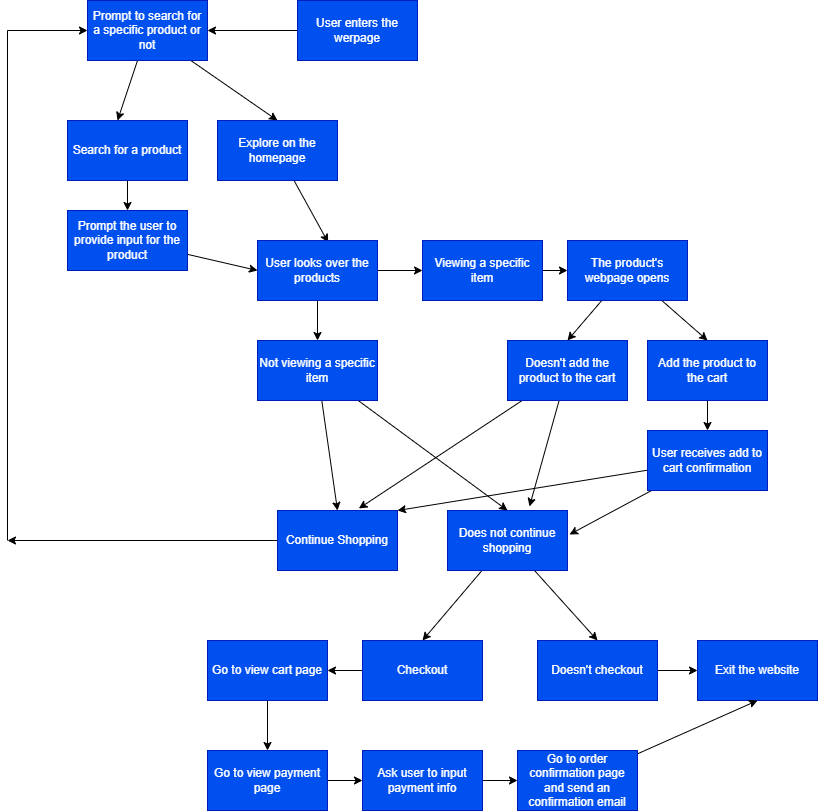

The diagram above was exported from draw.io. Its source (the exported page's mxGraphModel, read from the mxfile embedded in the PNG):
<mxGraphModel dx="668" dy="662" grid="1" gridSize="10" guides="1" tooltips="1" connect="1" arrows="1" fold="1" page="1" pageScale="1" pageWidth="850" pageHeight="1100" math="0" shadow="0">
  <root>
    <mxCell id="0" />
    <mxCell id="1" parent="0" />
    <mxCell id="5" style="edgeStyle=none;html=1;entryX=0.417;entryY=0;entryDx=0;entryDy=0;entryPerimeter=0;" edge="1" parent="1" source="2" target="3">
      <mxGeometry relative="1" as="geometry" />
    </mxCell>
    <mxCell id="7" style="edgeStyle=none;html=1;entryX=0.5;entryY=0;entryDx=0;entryDy=0;" edge="1" parent="1" source="2" target="6">
      <mxGeometry relative="1" as="geometry" />
    </mxCell>
    <mxCell id="2" value="Prompt to search for a specific product or not" style="rounded=0;whiteSpace=wrap;html=1;fillColor=#0050ef;fontColor=#ffffff;strokeColor=#001DBC;" vertex="1" parent="1">
      <mxGeometry x="90" y="20" width="120" height="60" as="geometry" />
    </mxCell>
    <mxCell id="9" style="edgeStyle=none;html=1;" edge="1" parent="1" source="3" target="8">
      <mxGeometry relative="1" as="geometry" />
    </mxCell>
    <mxCell id="3" value="Search for a product" style="rounded=0;whiteSpace=wrap;html=1;fillColor=#0050ef;fontColor=#ffffff;strokeColor=#001DBC;" vertex="1" parent="1">
      <mxGeometry x="70" y="140" width="120" height="60" as="geometry" />
    </mxCell>
    <mxCell id="11" style="edgeStyle=none;html=1;entryX=0.589;entryY=0.033;entryDx=0;entryDy=0;entryPerimeter=0;" edge="1" parent="1" source="6" target="10">
      <mxGeometry relative="1" as="geometry" />
    </mxCell>
    <mxCell id="6" value="Explore on the homepage" style="rounded=0;whiteSpace=wrap;html=1;fillColor=#0050ef;fontColor=#ffffff;strokeColor=#001DBC;" vertex="1" parent="1">
      <mxGeometry x="220" y="140" width="120" height="60" as="geometry" />
    </mxCell>
    <mxCell id="12" style="edgeStyle=none;html=1;entryX=0;entryY=0.5;entryDx=0;entryDy=0;" edge="1" parent="1" source="8" target="10">
      <mxGeometry relative="1" as="geometry" />
    </mxCell>
    <mxCell id="8" value="Prompt the user to provide input for the product" style="rounded=0;whiteSpace=wrap;html=1;fillColor=#0050ef;fontColor=#ffffff;strokeColor=#001DBC;" vertex="1" parent="1">
      <mxGeometry x="70" y="230" width="120" height="60" as="geometry" />
    </mxCell>
    <mxCell id="15" style="edgeStyle=none;html=1;" edge="1" parent="1" source="10" target="13">
      <mxGeometry relative="1" as="geometry" />
    </mxCell>
    <mxCell id="16" style="edgeStyle=none;html=1;entryX=0.5;entryY=0;entryDx=0;entryDy=0;" edge="1" parent="1" source="10" target="14">
      <mxGeometry relative="1" as="geometry" />
    </mxCell>
    <mxCell id="10" value="User looks over the products" style="rounded=0;whiteSpace=wrap;html=1;fillColor=#0050ef;fontColor=#ffffff;strokeColor=#001DBC;" vertex="1" parent="1">
      <mxGeometry x="260" y="260" width="120" height="60" as="geometry" />
    </mxCell>
    <mxCell id="18" style="edgeStyle=none;html=1;entryX=0;entryY=0.5;entryDx=0;entryDy=0;" edge="1" parent="1" source="13" target="17">
      <mxGeometry relative="1" as="geometry" />
    </mxCell>
    <mxCell id="13" value="Viewing a specific item" style="rounded=0;whiteSpace=wrap;html=1;fillColor=#0050ef;fontColor=#ffffff;strokeColor=#001DBC;" vertex="1" parent="1">
      <mxGeometry x="425" y="260" width="120" height="60" as="geometry" />
    </mxCell>
    <mxCell id="27" style="edgeStyle=none;html=1;entryX=0.5;entryY=0;entryDx=0;entryDy=0;" edge="1" parent="1" source="14" target="25">
      <mxGeometry relative="1" as="geometry" />
    </mxCell>
    <mxCell id="28" style="edgeStyle=none;html=1;entryX=0.5;entryY=0;entryDx=0;entryDy=0;" edge="1" parent="1" source="14" target="26">
      <mxGeometry relative="1" as="geometry" />
    </mxCell>
    <mxCell id="14" value="Not viewing a specific item" style="rounded=0;whiteSpace=wrap;html=1;fillColor=#0050ef;fontColor=#ffffff;strokeColor=#001DBC;" vertex="1" parent="1">
      <mxGeometry x="260" y="360" width="120" height="60" as="geometry" />
    </mxCell>
    <mxCell id="21" style="edgeStyle=none;html=1;entryX=0.5;entryY=0;entryDx=0;entryDy=0;" edge="1" parent="1" source="17" target="20">
      <mxGeometry relative="1" as="geometry" />
    </mxCell>
    <mxCell id="22" style="edgeStyle=none;html=1;entryX=0.5;entryY=0;entryDx=0;entryDy=0;" edge="1" parent="1" source="17" target="19">
      <mxGeometry relative="1" as="geometry" />
    </mxCell>
    <mxCell id="17" value="The product's webpage opens" style="rounded=0;whiteSpace=wrap;html=1;fillColor=#0050ef;fontColor=#ffffff;strokeColor=#001DBC;" vertex="1" parent="1">
      <mxGeometry x="570" y="260" width="120" height="60" as="geometry" />
    </mxCell>
    <mxCell id="24" style="edgeStyle=none;html=1;entryX=0.5;entryY=0;entryDx=0;entryDy=0;" edge="1" parent="1" source="19" target="23">
      <mxGeometry relative="1" as="geometry" />
    </mxCell>
    <mxCell id="19" value="Add the product to the cart" style="rounded=0;whiteSpace=wrap;html=1;fillColor=#0050ef;fontColor=#ffffff;strokeColor=#001DBC;" vertex="1" parent="1">
      <mxGeometry x="650" y="360" width="120" height="60" as="geometry" />
    </mxCell>
    <mxCell id="29" style="edgeStyle=none;html=1;entryX=0.683;entryY=-0.067;entryDx=0;entryDy=0;entryPerimeter=0;" edge="1" parent="1" source="20" target="26">
      <mxGeometry relative="1" as="geometry" />
    </mxCell>
    <mxCell id="31" style="edgeStyle=none;html=1;entryX=0.678;entryY=-0.033;entryDx=0;entryDy=0;entryPerimeter=0;" edge="1" parent="1" source="20" target="25">
      <mxGeometry relative="1" as="geometry" />
    </mxCell>
    <mxCell id="20" value="Doesn't add the product to the cart" style="rounded=0;whiteSpace=wrap;html=1;fillColor=#0050ef;fontColor=#ffffff;strokeColor=#001DBC;" vertex="1" parent="1">
      <mxGeometry x="510" y="360" width="120" height="60" as="geometry" />
    </mxCell>
    <mxCell id="30" style="edgeStyle=none;html=1;entryX=1.017;entryY=0.4;entryDx=0;entryDy=0;entryPerimeter=0;" edge="1" parent="1" source="23" target="26">
      <mxGeometry relative="1" as="geometry" />
    </mxCell>
    <mxCell id="32" style="edgeStyle=none;html=1;entryX=1;entryY=0;entryDx=0;entryDy=0;" edge="1" parent="1" source="23" target="25">
      <mxGeometry relative="1" as="geometry" />
    </mxCell>
    <mxCell id="23" value="User receives add to cart confirmation" style="rounded=0;whiteSpace=wrap;html=1;fillColor=#0050ef;fontColor=#ffffff;strokeColor=#001DBC;" vertex="1" parent="1">
      <mxGeometry x="650" y="450" width="120" height="60" as="geometry" />
    </mxCell>
    <mxCell id="35" style="edgeStyle=none;html=1;" edge="1" parent="1" source="25">
      <mxGeometry relative="1" as="geometry">
        <mxPoint x="10" y="560" as="targetPoint" />
      </mxGeometry>
    </mxCell>
    <mxCell id="25" value="Continue Shopping" style="rounded=0;whiteSpace=wrap;html=1;fillColor=#0050ef;fontColor=#ffffff;strokeColor=#001DBC;" vertex="1" parent="1">
      <mxGeometry x="280" y="530" width="120" height="60" as="geometry" />
    </mxCell>
    <mxCell id="40" style="edgeStyle=none;html=1;entryX=0.5;entryY=0;entryDx=0;entryDy=0;" edge="1" parent="1" source="26" target="38">
      <mxGeometry relative="1" as="geometry" />
    </mxCell>
    <mxCell id="41" style="edgeStyle=none;html=1;entryX=0.5;entryY=0;entryDx=0;entryDy=0;" edge="1" parent="1" source="26" target="39">
      <mxGeometry relative="1" as="geometry" />
    </mxCell>
    <mxCell id="26" value="Does not continue shopping" style="rounded=0;whiteSpace=wrap;html=1;fillColor=#0050ef;fontColor=#ffffff;strokeColor=#001DBC;" vertex="1" parent="1">
      <mxGeometry x="450" y="530" width="120" height="60" as="geometry" />
    </mxCell>
    <mxCell id="34" style="edgeStyle=none;html=1;" edge="1" parent="1" source="33" target="2">
      <mxGeometry relative="1" as="geometry" />
    </mxCell>
    <mxCell id="33" value="User enters the werpage" style="rounded=0;whiteSpace=wrap;html=1;fillColor=#0050ef;fontColor=#ffffff;strokeColor=#001DBC;" vertex="1" parent="1">
      <mxGeometry x="300" y="20" width="120" height="60" as="geometry" />
    </mxCell>
    <mxCell id="36" value="" style="endArrow=none;html=1;" edge="1" parent="1">
      <mxGeometry width="50" height="50" relative="1" as="geometry">
        <mxPoint x="10" y="560" as="sourcePoint" />
        <mxPoint x="10" y="50" as="targetPoint" />
      </mxGeometry>
    </mxCell>
    <mxCell id="37" value="" style="endArrow=classic;html=1;entryX=0;entryY=0.5;entryDx=0;entryDy=0;" edge="1" parent="1" target="2">
      <mxGeometry width="50" height="50" relative="1" as="geometry">
        <mxPoint x="10" y="50" as="sourcePoint" />
        <mxPoint x="200" y="80" as="targetPoint" />
      </mxGeometry>
    </mxCell>
    <mxCell id="45" style="edgeStyle=none;html=1;" edge="1" parent="1" source="38" target="44">
      <mxGeometry relative="1" as="geometry" />
    </mxCell>
    <mxCell id="38" value="Checkout" style="rounded=0;whiteSpace=wrap;html=1;fillColor=#0050ef;fontColor=#ffffff;strokeColor=#001DBC;" vertex="1" parent="1">
      <mxGeometry x="365" y="660" width="120" height="60" as="geometry" />
    </mxCell>
    <mxCell id="43" style="edgeStyle=none;html=1;entryX=0;entryY=0.5;entryDx=0;entryDy=0;" edge="1" parent="1" source="39" target="42">
      <mxGeometry relative="1" as="geometry" />
    </mxCell>
    <mxCell id="39" value="Doesn't checkout" style="rounded=0;whiteSpace=wrap;html=1;fillColor=#0050ef;fontColor=#ffffff;strokeColor=#001DBC;" vertex="1" parent="1">
      <mxGeometry x="540" y="660" width="120" height="60" as="geometry" />
    </mxCell>
    <mxCell id="42" value="Exit the website" style="rounded=0;whiteSpace=wrap;html=1;fillColor=#0050ef;fontColor=#ffffff;strokeColor=#001DBC;" vertex="1" parent="1">
      <mxGeometry x="700" y="660" width="120" height="60" as="geometry" />
    </mxCell>
    <mxCell id="47" style="edgeStyle=none;html=1;" edge="1" parent="1" source="44" target="46">
      <mxGeometry relative="1" as="geometry" />
    </mxCell>
    <mxCell id="44" value="Go to view cart page" style="rounded=0;whiteSpace=wrap;html=1;fillColor=#0050ef;fontColor=#ffffff;strokeColor=#001DBC;" vertex="1" parent="1">
      <mxGeometry x="210" y="660" width="120" height="60" as="geometry" />
    </mxCell>
    <mxCell id="52" style="edgeStyle=none;html=1;" edge="1" parent="1" source="46" target="48">
      <mxGeometry relative="1" as="geometry" />
    </mxCell>
    <mxCell id="46" value="Go to view payment page" style="rounded=0;whiteSpace=wrap;html=1;fillColor=#0050ef;fontColor=#ffffff;strokeColor=#001DBC;" vertex="1" parent="1">
      <mxGeometry x="210" y="770" width="120" height="60" as="geometry" />
    </mxCell>
    <mxCell id="51" style="edgeStyle=none;html=1;" edge="1" parent="1" source="48" target="50">
      <mxGeometry relative="1" as="geometry" />
    </mxCell>
    <mxCell id="48" value="Ask user to input payment info" style="rounded=0;whiteSpace=wrap;html=1;fillColor=#0050ef;fontColor=#ffffff;strokeColor=#001DBC;" vertex="1" parent="1">
      <mxGeometry x="365" y="770" width="120" height="60" as="geometry" />
    </mxCell>
    <mxCell id="53" style="edgeStyle=none;html=1;entryX=0.5;entryY=1;entryDx=0;entryDy=0;" edge="1" parent="1" source="50" target="42">
      <mxGeometry relative="1" as="geometry" />
    </mxCell>
    <mxCell id="50" value="Go to order confirmation page and send an confirmation email" style="rounded=0;whiteSpace=wrap;html=1;fillColor=#0050ef;fontColor=#ffffff;strokeColor=#001DBC;" vertex="1" parent="1">
      <mxGeometry x="520" y="770" width="120" height="60" as="geometry" />
    </mxCell>
  </root>
</mxGraphModel>